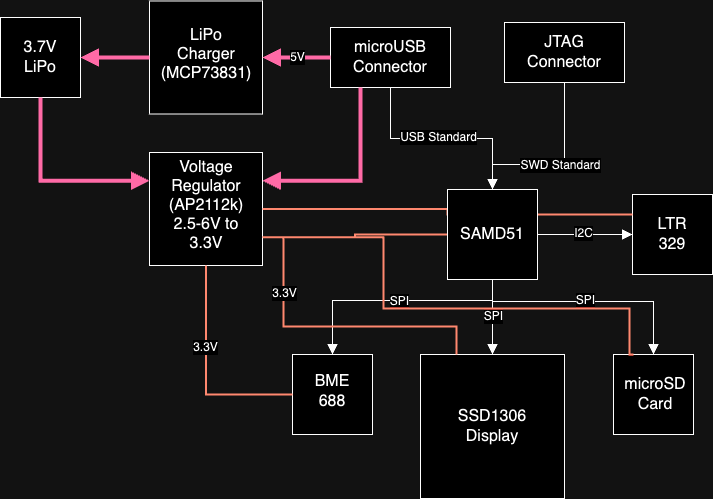

The diagram above was exported from draw.io. Its source (the exported page's mxGraphModel, read from the mxfile embedded in the PNG):
<mxGraphModel dx="1435" dy="1096" grid="0" gridSize="10" guides="1" tooltips="1" connect="1" arrows="1" fold="1" page="0" pageScale="1" pageWidth="850" pageHeight="1100" math="0" shadow="0">
  <root>
    <mxCell id="0" />
    <mxCell id="1" parent="0" />
    <mxCell id="z0wCYO12vcglpBf-pMJM-7" value="" style="endArrow=none;html=1;rounded=0;fontSize=12;startSize=8;endSize=8;entryX=0.5;entryY=0;entryDx=0;entryDy=0;exitX=0.5;exitY=0;exitDx=0;exitDy=0;startArrow=block;startFill=1;edgeStyle=orthogonalEdgeStyle;" parent="1" source="z0wCYO12vcglpBf-pMJM-1" target="z0wCYO12vcglpBf-pMJM-5" edge="1">
      <mxGeometry width="50" height="50" relative="1" as="geometry">
        <mxPoint x="240" y="225" as="sourcePoint" />
        <mxPoint x="290" y="175" as="targetPoint" />
      </mxGeometry>
    </mxCell>
    <mxCell id="z0wCYO12vcglpBf-pMJM-8" value="USB Standard" style="edgeLabel;html=1;align=center;verticalAlign=middle;resizable=0;points=[];fontSize=12;" parent="z0wCYO12vcglpBf-pMJM-7" vertex="1" connectable="0">
      <mxGeometry x="0.0294" y="-1" relative="1" as="geometry">
        <mxPoint as="offset" />
      </mxGeometry>
    </mxCell>
    <mxCell id="z0wCYO12vcglpBf-pMJM-11" value="" style="endArrow=none;html=1;rounded=0;fontSize=12;startSize=8;endSize=8;entryX=0.5;entryY=0;entryDx=0;entryDy=0;exitX=0.5;exitY=0;exitDx=0;exitDy=0;startArrow=block;startFill=1;edgeStyle=orthogonalEdgeStyle;" parent="1" source="z0wCYO12vcglpBf-pMJM-1" target="z0wCYO12vcglpBf-pMJM-9" edge="1">
      <mxGeometry width="50" height="50" relative="1" as="geometry">
        <mxPoint x="185" y="142" as="sourcePoint" />
        <mxPoint x="185" y="40" as="targetPoint" />
        <Array as="points">
          <mxPoint x="175" y="107" />
          <mxPoint x="247" y="107" />
        </Array>
      </mxGeometry>
    </mxCell>
    <mxCell id="z0wCYO12vcglpBf-pMJM-12" value="SWD Standard" style="edgeLabel;html=1;align=center;verticalAlign=middle;resizable=0;points=[];fontSize=12;" parent="z0wCYO12vcglpBf-pMJM-11" vertex="1" connectable="0">
      <mxGeometry x="0.0294" y="-1" relative="1" as="geometry">
        <mxPoint as="offset" />
      </mxGeometry>
    </mxCell>
    <mxCell id="z0wCYO12vcglpBf-pMJM-13" value="" style="whiteSpace=wrap;html=1;aspect=fixed;" parent="1" vertex="1">
      <mxGeometry x="103" y="297" width="144" height="144" as="geometry" />
    </mxCell>
    <mxCell id="z0wCYO12vcglpBf-pMJM-14" value="SSD1306&lt;div&gt;Display&lt;/div&gt;" style="text;strokeColor=none;fillColor=none;html=1;align=center;verticalAlign=middle;whiteSpace=wrap;rounded=0;fontSize=16;" parent="1" vertex="1">
      <mxGeometry x="145" y="354" width="60" height="30" as="geometry" />
    </mxCell>
    <mxCell id="z0wCYO12vcglpBf-pMJM-15" value="" style="endArrow=none;html=1;rounded=0;fontSize=12;startSize=8;endSize=8;curved=1;entryX=0.5;entryY=1;entryDx=0;entryDy=0;exitX=0.5;exitY=0;exitDx=0;exitDy=0;startArrow=block;startFill=1;" parent="1" source="z0wCYO12vcglpBf-pMJM-13" target="z0wCYO12vcglpBf-pMJM-1" edge="1">
      <mxGeometry width="50" height="50" relative="1" as="geometry">
        <mxPoint x="284" y="347" as="sourcePoint" />
        <mxPoint x="284" y="245" as="targetPoint" />
      </mxGeometry>
    </mxCell>
    <mxCell id="z0wCYO12vcglpBf-pMJM-16" value="SPI" style="edgeLabel;html=1;align=center;verticalAlign=middle;resizable=0;points=[];fontSize=12;" parent="z0wCYO12vcglpBf-pMJM-15" vertex="1" connectable="0">
      <mxGeometry x="0.0294" y="-1" relative="1" as="geometry">
        <mxPoint as="offset" />
      </mxGeometry>
    </mxCell>
    <mxCell id="z0wCYO12vcglpBf-pMJM-17" value="" style="whiteSpace=wrap;html=1;aspect=fixed;" parent="1" vertex="1">
      <mxGeometry x="296" y="297" width="80" height="80" as="geometry" />
    </mxCell>
    <mxCell id="z0wCYO12vcglpBf-pMJM-18" value="microSD&lt;div&gt;Card&lt;/div&gt;" style="text;strokeColor=none;fillColor=none;html=1;align=center;verticalAlign=middle;whiteSpace=wrap;rounded=0;fontSize=16;" parent="1" vertex="1">
      <mxGeometry x="308" y="322" width="60" height="30" as="geometry" />
    </mxCell>
    <mxCell id="z0wCYO12vcglpBf-pMJM-19" value="" style="endArrow=none;html=1;rounded=0;fontSize=12;startSize=8;endSize=8;entryX=0.5;entryY=1;entryDx=0;entryDy=0;exitX=0.5;exitY=0;exitDx=0;exitDy=0;startArrow=block;startFill=1;edgeStyle=orthogonalEdgeStyle;" parent="1" source="z0wCYO12vcglpBf-pMJM-17" target="z0wCYO12vcglpBf-pMJM-1" edge="1">
      <mxGeometry width="50" height="50" relative="1" as="geometry">
        <mxPoint x="185" y="307" as="sourcePoint" />
        <mxPoint x="185" y="232" as="targetPoint" />
        <Array as="points">
          <mxPoint x="336" y="244" />
          <mxPoint x="175" y="244" />
        </Array>
      </mxGeometry>
    </mxCell>
    <mxCell id="z0wCYO12vcglpBf-pMJM-20" value="SPI" style="edgeLabel;html=1;align=center;verticalAlign=middle;resizable=0;points=[];fontSize=12;" parent="z0wCYO12vcglpBf-pMJM-19" vertex="1" connectable="0">
      <mxGeometry x="0.0294" y="-1" relative="1" as="geometry">
        <mxPoint as="offset" />
      </mxGeometry>
    </mxCell>
    <mxCell id="z0wCYO12vcglpBf-pMJM-21" value="" style="whiteSpace=wrap;html=1;aspect=fixed;" parent="1" vertex="1">
      <mxGeometry x="-25" y="297" width="80" height="80" as="geometry" />
    </mxCell>
    <mxCell id="z0wCYO12vcglpBf-pMJM-22" value="BME 688" style="text;strokeColor=none;fillColor=none;html=1;align=center;verticalAlign=middle;whiteSpace=wrap;rounded=0;fontSize=16;" parent="1" vertex="1">
      <mxGeometry x="-15" y="319" width="60" height="30" as="geometry" />
    </mxCell>
    <mxCell id="z0wCYO12vcglpBf-pMJM-23" value="" style="endArrow=none;html=1;rounded=0;fontSize=12;startSize=8;endSize=8;entryX=0.5;entryY=1;entryDx=0;entryDy=0;exitX=0.5;exitY=0;exitDx=0;exitDy=0;startArrow=block;startFill=1;edgeStyle=orthogonalEdgeStyle;" parent="1" source="z0wCYO12vcglpBf-pMJM-21" target="z0wCYO12vcglpBf-pMJM-1" edge="1">
      <mxGeometry width="50" height="50" relative="1" as="geometry">
        <mxPoint x="346" y="307" as="sourcePoint" />
        <mxPoint x="185" y="232" as="targetPoint" />
        <Array as="points">
          <mxPoint x="15" y="243" />
          <mxPoint x="175" y="243" />
        </Array>
      </mxGeometry>
    </mxCell>
    <mxCell id="z0wCYO12vcglpBf-pMJM-24" value="SPI" style="edgeLabel;html=1;align=center;verticalAlign=middle;resizable=0;points=[];fontSize=12;" parent="z0wCYO12vcglpBf-pMJM-23" vertex="1" connectable="0">
      <mxGeometry x="0.0294" y="-1" relative="1" as="geometry">
        <mxPoint as="offset" />
      </mxGeometry>
    </mxCell>
    <mxCell id="z0wCYO12vcglpBf-pMJM-26" value="" style="whiteSpace=wrap;html=1;aspect=fixed;" parent="1" vertex="1">
      <mxGeometry x="315" y="137" width="80" height="80" as="geometry" />
    </mxCell>
    <mxCell id="z0wCYO12vcglpBf-pMJM-27" value="LTR 329" style="text;strokeColor=none;fillColor=none;html=1;align=center;verticalAlign=middle;whiteSpace=wrap;rounded=0;fontSize=16;" parent="1" vertex="1">
      <mxGeometry x="325" y="162" width="60" height="30" as="geometry" />
    </mxCell>
    <mxCell id="z0wCYO12vcglpBf-pMJM-28" value="" style="endArrow=none;html=1;rounded=0;fontSize=12;startSize=8;endSize=8;curved=1;entryX=1;entryY=0.5;entryDx=0;entryDy=0;exitX=0;exitY=0.5;exitDx=0;exitDy=0;startArrow=block;startFill=1;" parent="1" source="z0wCYO12vcglpBf-pMJM-26" target="z0wCYO12vcglpBf-pMJM-1" edge="1">
      <mxGeometry width="50" height="50" relative="1" as="geometry">
        <mxPoint x="185" y="307" as="sourcePoint" />
        <mxPoint x="185" y="232" as="targetPoint" />
      </mxGeometry>
    </mxCell>
    <mxCell id="z0wCYO12vcglpBf-pMJM-29" value="I2C" style="edgeLabel;html=1;align=center;verticalAlign=middle;resizable=0;points=[];fontSize=12;" parent="z0wCYO12vcglpBf-pMJM-28" vertex="1" connectable="0">
      <mxGeometry x="0.0294" y="-1" relative="1" as="geometry">
        <mxPoint as="offset" />
      </mxGeometry>
    </mxCell>
    <mxCell id="z0wCYO12vcglpBf-pMJM-34" value="" style="group" parent="1" vertex="1" connectable="0">
      <mxGeometry x="-317" y="-40" width="80" height="80" as="geometry" />
    </mxCell>
    <mxCell id="z0wCYO12vcglpBf-pMJM-30" value="" style="whiteSpace=wrap;html=1;aspect=fixed;" parent="z0wCYO12vcglpBf-pMJM-34" vertex="1">
      <mxGeometry width="80" height="80" as="geometry" />
    </mxCell>
    <mxCell id="z0wCYO12vcglpBf-pMJM-31" value="3.7V LiPo" style="text;strokeColor=none;fillColor=none;html=1;align=center;verticalAlign=middle;whiteSpace=wrap;rounded=0;fontSize=16;" parent="z0wCYO12vcglpBf-pMJM-34" vertex="1">
      <mxGeometry x="10" y="25" width="60" height="30" as="geometry" />
    </mxCell>
    <mxCell id="z0wCYO12vcglpBf-pMJM-35" value="" style="group" parent="1" vertex="1" connectable="0">
      <mxGeometry x="12.999999999999993" y="-30.000000000000007" width="120" height="60.000000000000014" as="geometry" />
    </mxCell>
    <mxCell id="z0wCYO12vcglpBf-pMJM-5" value="" style="rounded=0;whiteSpace=wrap;html=1;rotation=-180;" parent="z0wCYO12vcglpBf-pMJM-35" vertex="1">
      <mxGeometry x="7.105427357601002e-15" y="7.105427357601002e-15" width="120" height="60" as="geometry" />
    </mxCell>
    <mxCell id="z0wCYO12vcglpBf-pMJM-6" value="microUSB Connector" style="text;strokeColor=none;fillColor=none;html=1;align=center;verticalAlign=middle;whiteSpace=wrap;rounded=0;fontSize=16;" parent="z0wCYO12vcglpBf-pMJM-35" vertex="1">
      <mxGeometry x="30.000000000000007" y="15.000000000000007" width="60" height="30" as="geometry" />
    </mxCell>
    <mxCell id="z0wCYO12vcglpBf-pMJM-36" value="" style="group" parent="1" vertex="1" connectable="0">
      <mxGeometry x="187" y="-35.00000000000001" width="120" height="60.000000000000014" as="geometry" />
    </mxCell>
    <mxCell id="z0wCYO12vcglpBf-pMJM-9" value="" style="rounded=0;whiteSpace=wrap;html=1;rotation=-180;" parent="z0wCYO12vcglpBf-pMJM-36" vertex="1">
      <mxGeometry y="7.105427357601002e-15" width="120" height="60" as="geometry" />
    </mxCell>
    <mxCell id="z0wCYO12vcglpBf-pMJM-10" value="JTAG Connector" style="text;strokeColor=none;fillColor=none;html=1;align=center;verticalAlign=middle;whiteSpace=wrap;rounded=0;fontSize=16;" parent="z0wCYO12vcglpBf-pMJM-36" vertex="1">
      <mxGeometry x="30" y="15.000000000000007" width="60" height="30" as="geometry" />
    </mxCell>
    <mxCell id="z0wCYO12vcglpBf-pMJM-37" value="" style="group" parent="1" vertex="1" connectable="0">
      <mxGeometry x="-168" y="-56.5" width="113" height="113" as="geometry" />
    </mxCell>
    <mxCell id="z0wCYO12vcglpBf-pMJM-32" value="" style="whiteSpace=wrap;html=1;aspect=fixed;" parent="z0wCYO12vcglpBf-pMJM-37" vertex="1">
      <mxGeometry width="113" height="113" as="geometry" />
    </mxCell>
    <mxCell id="z0wCYO12vcglpBf-pMJM-33" value="LiPo Charger (MCP73831)" style="text;strokeColor=none;fillColor=none;html=1;align=center;verticalAlign=middle;whiteSpace=wrap;rounded=0;fontSize=16;" parent="z0wCYO12vcglpBf-pMJM-37" vertex="1">
      <mxGeometry x="26.5" y="38" width="60" height="30" as="geometry" />
    </mxCell>
    <mxCell id="z0wCYO12vcglpBf-pMJM-40" value="" style="endArrow=none;html=1;rounded=0;fontSize=12;startSize=8;endSize=8;curved=1;entryX=1;entryY=0.5;entryDx=0;entryDy=0;exitX=1;exitY=0.5;exitDx=0;exitDy=0;strokeWidth=4;strokeColor=#FF3874;startArrow=block;startFill=1;" parent="1" source="z0wCYO12vcglpBf-pMJM-32" target="z0wCYO12vcglpBf-pMJM-5" edge="1">
      <mxGeometry width="50" height="50" relative="1" as="geometry">
        <mxPoint x="120" y="225" as="sourcePoint" />
        <mxPoint x="170" y="175" as="targetPoint" />
      </mxGeometry>
    </mxCell>
    <mxCell id="z0wCYO12vcglpBf-pMJM-45" value="5V" style="edgeLabel;html=1;align=center;verticalAlign=middle;resizable=0;points=[];fontSize=12;" parent="z0wCYO12vcglpBf-pMJM-40" vertex="1" connectable="0">
      <mxGeometry y="1" relative="1" as="geometry">
        <mxPoint y="1" as="offset" />
      </mxGeometry>
    </mxCell>
    <mxCell id="z0wCYO12vcglpBf-pMJM-41" value="" style="endArrow=none;html=1;rounded=0;fontSize=12;startSize=8;endSize=8;curved=1;entryX=0;entryY=0.5;entryDx=0;entryDy=0;exitX=1;exitY=0.5;exitDx=0;exitDy=0;strokeWidth=4;strokeColor=#FF3874;startArrow=block;startFill=1;" parent="1" source="z0wCYO12vcglpBf-pMJM-30" target="z0wCYO12vcglpBf-pMJM-32" edge="1">
      <mxGeometry width="50" height="50" relative="1" as="geometry">
        <mxPoint x="-241" y="148" as="sourcePoint" />
        <mxPoint x="-173" y="148" as="targetPoint" />
      </mxGeometry>
    </mxCell>
    <mxCell id="z0wCYO12vcglpBf-pMJM-42" value="" style="group" parent="1" vertex="1" connectable="0">
      <mxGeometry x="-168" y="95" width="113" height="113" as="geometry" />
    </mxCell>
    <mxCell id="z0wCYO12vcglpBf-pMJM-43" value="" style="whiteSpace=wrap;html=1;aspect=fixed;" parent="z0wCYO12vcglpBf-pMJM-42" vertex="1">
      <mxGeometry width="113" height="113" as="geometry" />
    </mxCell>
    <mxCell id="z0wCYO12vcglpBf-pMJM-44" value="Voltage Regulator&lt;div&gt;(AP2112k)&lt;/div&gt;&lt;div&gt;2.5-6V to 3.3V&lt;/div&gt;" style="text;strokeColor=none;fillColor=none;html=1;align=center;verticalAlign=middle;whiteSpace=wrap;rounded=0;fontSize=16;" parent="z0wCYO12vcglpBf-pMJM-42" vertex="1">
      <mxGeometry x="26.5" y="38" width="60" height="30" as="geometry" />
    </mxCell>
    <mxCell id="z0wCYO12vcglpBf-pMJM-47" value="" style="endArrow=none;html=1;rounded=0;fontSize=12;startSize=8;endSize=8;entryX=0.5;entryY=1;entryDx=0;entryDy=0;exitX=0;exitY=0.25;exitDx=0;exitDy=0;strokeWidth=4;strokeColor=#FF3874;startArrow=block;startFill=1;edgeStyle=orthogonalEdgeStyle;" parent="1" source="z0wCYO12vcglpBf-pMJM-43" target="z0wCYO12vcglpBf-pMJM-30" edge="1">
      <mxGeometry width="50" height="50" relative="1" as="geometry">
        <mxPoint x="-227" y="10" as="sourcePoint" />
        <mxPoint x="-158" y="10" as="targetPoint" />
      </mxGeometry>
    </mxCell>
    <mxCell id="z0wCYO12vcglpBf-pMJM-48" value="" style="endArrow=none;html=1;rounded=0;fontSize=12;startSize=8;endSize=8;entryX=0.75;entryY=0;entryDx=0;entryDy=0;exitX=1;exitY=0.25;exitDx=0;exitDy=0;strokeWidth=4;strokeColor=#FF3874;startArrow=block;startFill=1;edgeStyle=orthogonalEdgeStyle;" parent="1" source="z0wCYO12vcglpBf-pMJM-43" target="z0wCYO12vcglpBf-pMJM-5" edge="1">
      <mxGeometry width="50" height="50" relative="1" as="geometry">
        <mxPoint x="-160" y="181" as="sourcePoint" />
        <mxPoint x="-267" y="50" as="targetPoint" />
      </mxGeometry>
    </mxCell>
    <mxCell id="z0wCYO12vcglpBf-pMJM-49" value="" style="endArrow=none;html=1;rounded=0;fontSize=12;startSize=8;endSize=8;exitX=1;exitY=0.75;exitDx=0;exitDy=0;entryX=0;entryY=0.5;entryDx=0;entryDy=0;strokeWidth=2;strokeColor=#FF1900;edgeStyle=orthogonalEdgeStyle;" parent="1" source="z0wCYO12vcglpBf-pMJM-43" target="z0wCYO12vcglpBf-pMJM-1" edge="1">
      <mxGeometry width="50" height="50" relative="1" as="geometry">
        <mxPoint x="120" y="225" as="sourcePoint" />
        <mxPoint x="170" y="175" as="targetPoint" />
      </mxGeometry>
    </mxCell>
    <mxCell id="z0wCYO12vcglpBf-pMJM-50" value="" style="endArrow=none;html=1;rounded=0;fontSize=12;startSize=8;endSize=8;exitX=1;exitY=0.5;exitDx=0;exitDy=0;entryX=0;entryY=0.25;entryDx=0;entryDy=0;strokeWidth=2;strokeColor=#FF1900;edgeStyle=orthogonalEdgeStyle;" parent="1" source="z0wCYO12vcglpBf-pMJM-43" target="z0wCYO12vcglpBf-pMJM-26" edge="1">
      <mxGeometry width="50" height="50" relative="1" as="geometry">
        <mxPoint x="-45" y="162" as="sourcePoint" />
        <mxPoint x="140" y="187" as="targetPoint" />
      </mxGeometry>
    </mxCell>
    <mxCell id="z0wCYO12vcglpBf-pMJM-51" value="" style="group" parent="1" vertex="1" connectable="0">
      <mxGeometry x="130" y="132" width="90" height="90" as="geometry" />
    </mxCell>
    <mxCell id="z0wCYO12vcglpBf-pMJM-1" value="" style="whiteSpace=wrap;html=1;aspect=fixed;" parent="z0wCYO12vcglpBf-pMJM-51" vertex="1">
      <mxGeometry width="90" height="90" as="geometry" />
    </mxCell>
    <mxCell id="z0wCYO12vcglpBf-pMJM-2" value="SAMD51" style="text;strokeColor=none;fillColor=none;html=1;align=center;verticalAlign=middle;whiteSpace=wrap;rounded=0;fontSize=16;" parent="z0wCYO12vcglpBf-pMJM-51" vertex="1">
      <mxGeometry x="15" y="30" width="60" height="30" as="geometry" />
    </mxCell>
    <mxCell id="z0wCYO12vcglpBf-pMJM-52" value="" style="endArrow=none;html=1;rounded=0;fontSize=12;startSize=8;endSize=8;exitX=1;exitY=0.75;exitDx=0;exitDy=0;entryX=0.25;entryY=0;entryDx=0;entryDy=0;strokeWidth=2;strokeColor=#FF1900;edgeStyle=orthogonalEdgeStyle;" parent="1" source="z0wCYO12vcglpBf-pMJM-43" target="z0wCYO12vcglpBf-pMJM-17" edge="1">
      <mxGeometry width="50" height="50" relative="1" as="geometry">
        <mxPoint x="-45" y="190" as="sourcePoint" />
        <mxPoint x="140" y="187" as="targetPoint" />
        <Array as="points">
          <mxPoint x="66" y="180" />
          <mxPoint x="66" y="251" />
          <mxPoint x="312" y="251" />
          <mxPoint x="312" y="297" />
        </Array>
      </mxGeometry>
    </mxCell>
    <mxCell id="z0wCYO12vcglpBf-pMJM-53" value="" style="endArrow=none;html=1;rounded=0;fontSize=12;startSize=8;endSize=8;exitX=1;exitY=0.75;exitDx=0;exitDy=0;entryX=0.25;entryY=0;entryDx=0;entryDy=0;strokeWidth=2;strokeColor=#FF1900;edgeStyle=orthogonalEdgeStyle;" parent="1" source="z0wCYO12vcglpBf-pMJM-43" target="z0wCYO12vcglpBf-pMJM-13" edge="1">
      <mxGeometry width="50" height="50" relative="1" as="geometry">
        <mxPoint x="-45" y="190" as="sourcePoint" />
        <mxPoint x="306" y="327" as="targetPoint" />
        <Array as="points">
          <mxPoint x="-34" y="180" />
          <mxPoint x="-34" y="269" />
          <mxPoint x="139" y="269" />
        </Array>
      </mxGeometry>
    </mxCell>
    <mxCell id="z0wCYO12vcglpBf-pMJM-56" value="3.3V" style="edgeLabel;html=1;align=center;verticalAlign=middle;resizable=0;points=[];fontSize=12;" parent="z0wCYO12vcglpBf-pMJM-53" vertex="1" connectable="0">
      <mxGeometry x="-0.5071" y="1" relative="1" as="geometry">
        <mxPoint as="offset" />
      </mxGeometry>
    </mxCell>
    <mxCell id="z0wCYO12vcglpBf-pMJM-54" value="" style="endArrow=none;html=1;rounded=0;fontSize=12;startSize=8;endSize=8;exitX=0.5;exitY=1;exitDx=0;exitDy=0;entryX=0;entryY=0.5;entryDx=0;entryDy=0;strokeWidth=2;strokeColor=#FF1900;edgeStyle=orthogonalEdgeStyle;" parent="1" source="z0wCYO12vcglpBf-pMJM-43" target="z0wCYO12vcglpBf-pMJM-21" edge="1">
      <mxGeometry width="50" height="50" relative="1" as="geometry">
        <mxPoint x="-45" y="190" as="sourcePoint" />
        <mxPoint x="149" y="307" as="targetPoint" />
      </mxGeometry>
    </mxCell>
    <mxCell id="z0wCYO12vcglpBf-pMJM-55" value="3.3V" style="edgeLabel;html=1;align=center;verticalAlign=middle;resizable=0;points=[];fontSize=12;" parent="z0wCYO12vcglpBf-pMJM-54" vertex="1" connectable="0">
      <mxGeometry x="-0.2436" y="-1" relative="1" as="geometry">
        <mxPoint as="offset" />
      </mxGeometry>
    </mxCell>
  </root>
</mxGraphModel>